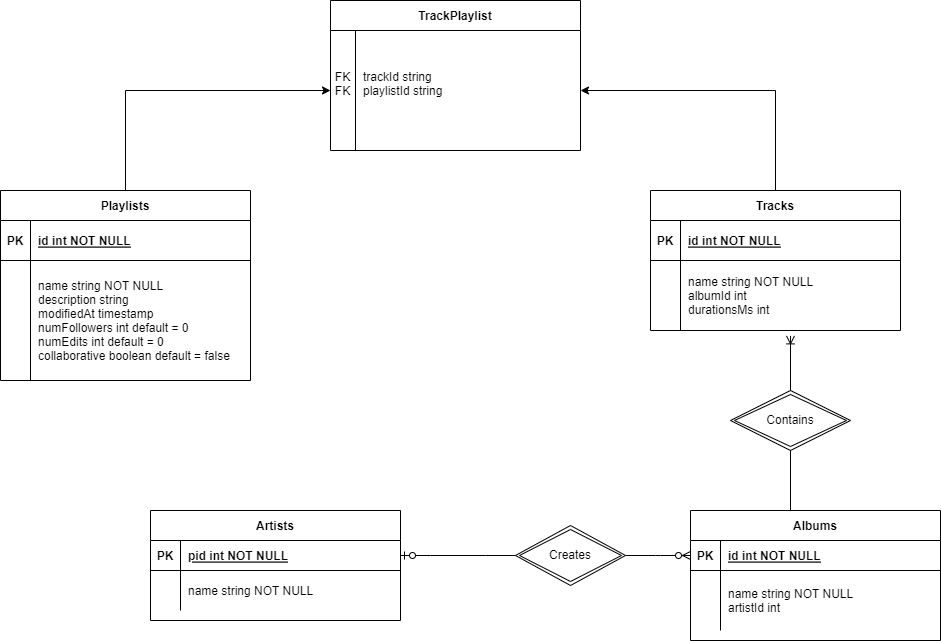

The diagram above was exported from draw.io. Its source (the exported page's mxGraphModel, read from the mxfile embedded in the PNG):
<mxGraphModel dx="2128" dy="1647" grid="1" gridSize="10" guides="1" tooltips="1" connect="1" arrows="1" fold="1" page="1" pageScale="1" pageWidth="850" pageHeight="1100" math="0" shadow="0" extFonts="Permanent Marker^https://fonts.googleapis.com/css?family=Permanent+Marker">
  <root>
    <mxCell id="0" />
    <mxCell id="1" parent="0" />
    <mxCell id="w866jBvfkE3GMAERmSsq-30" value="" style="fontSize=12;html=1;endArrow=ERoneToMany;rounded=0;entryX=0.56;entryY=1.077;entryDx=0;entryDy=0;entryPerimeter=0;" edge="1" parent="1" target="ySW35R_luMuww_xtxw2D-12">
      <mxGeometry width="100" height="100" relative="1" as="geometry">
        <mxPoint x="700" y="440" as="sourcePoint" />
        <mxPoint x="760" y="300" as="targetPoint" />
      </mxGeometry>
    </mxCell>
    <mxCell id="TxQsD5RiQ3iqvkTn8ZTZ-8" value="Albums" style="shape=table;startSize=30;container=1;collapsible=1;childLayout=tableLayout;fixedRows=1;rowLines=0;fontStyle=1;align=center;resizeLast=1;" parent="1" vertex="1">
      <mxGeometry x="600" y="440" width="250" height="130" as="geometry" />
    </mxCell>
    <mxCell id="TxQsD5RiQ3iqvkTn8ZTZ-9" value="" style="shape=partialRectangle;collapsible=0;dropTarget=0;pointerEvents=0;fillColor=none;points=[[0,0.5],[1,0.5]];portConstraint=eastwest;top=0;left=0;right=0;bottom=1;" parent="TxQsD5RiQ3iqvkTn8ZTZ-8" vertex="1">
      <mxGeometry y="30" width="250" height="30" as="geometry" />
    </mxCell>
    <mxCell id="TxQsD5RiQ3iqvkTn8ZTZ-10" value="PK" style="shape=partialRectangle;overflow=hidden;connectable=0;fillColor=none;top=0;left=0;bottom=0;right=0;fontStyle=1;" parent="TxQsD5RiQ3iqvkTn8ZTZ-9" vertex="1">
      <mxGeometry width="30" height="30" as="geometry">
        <mxRectangle width="30" height="30" as="alternateBounds" />
      </mxGeometry>
    </mxCell>
    <mxCell id="TxQsD5RiQ3iqvkTn8ZTZ-11" value="id int NOT NULL" style="shape=partialRectangle;overflow=hidden;connectable=0;fillColor=none;top=0;left=0;bottom=0;right=0;align=left;spacingLeft=6;fontStyle=5;" parent="TxQsD5RiQ3iqvkTn8ZTZ-9" vertex="1">
      <mxGeometry x="30" width="220" height="30" as="geometry">
        <mxRectangle width="220" height="30" as="alternateBounds" />
      </mxGeometry>
    </mxCell>
    <mxCell id="TxQsD5RiQ3iqvkTn8ZTZ-12" value="" style="shape=partialRectangle;collapsible=0;dropTarget=0;pointerEvents=0;fillColor=none;points=[[0,0.5],[1,0.5]];portConstraint=eastwest;top=0;left=0;right=0;bottom=0;" parent="TxQsD5RiQ3iqvkTn8ZTZ-8" vertex="1">
      <mxGeometry y="60" width="250" height="60" as="geometry" />
    </mxCell>
    <mxCell id="TxQsD5RiQ3iqvkTn8ZTZ-13" value="" style="shape=partialRectangle;overflow=hidden;connectable=0;fillColor=none;top=0;left=0;bottom=0;right=0;" parent="TxQsD5RiQ3iqvkTn8ZTZ-12" vertex="1">
      <mxGeometry width="30" height="60" as="geometry">
        <mxRectangle width="30" height="60" as="alternateBounds" />
      </mxGeometry>
    </mxCell>
    <mxCell id="TxQsD5RiQ3iqvkTn8ZTZ-14" value="name string NOT NULL&#10;artistId int" style="shape=partialRectangle;overflow=hidden;connectable=0;fillColor=none;top=0;left=0;bottom=0;right=0;align=left;spacingLeft=6;" parent="TxQsD5RiQ3iqvkTn8ZTZ-12" vertex="1">
      <mxGeometry x="30" width="220" height="60" as="geometry">
        <mxRectangle width="220" height="60" as="alternateBounds" />
      </mxGeometry>
    </mxCell>
    <mxCell id="TxQsD5RiQ3iqvkTn8ZTZ-18" value="Artists" style="shape=table;startSize=30;container=1;collapsible=1;childLayout=tableLayout;fixedRows=1;rowLines=0;fontStyle=1;align=center;resizeLast=1;" parent="1" vertex="1">
      <mxGeometry x="60" y="440" width="250" height="110" as="geometry" />
    </mxCell>
    <mxCell id="TxQsD5RiQ3iqvkTn8ZTZ-19" value="" style="shape=partialRectangle;collapsible=0;dropTarget=0;pointerEvents=0;fillColor=none;points=[[0,0.5],[1,0.5]];portConstraint=eastwest;top=0;left=0;right=0;bottom=1;" parent="TxQsD5RiQ3iqvkTn8ZTZ-18" vertex="1">
      <mxGeometry y="30" width="250" height="30" as="geometry" />
    </mxCell>
    <mxCell id="TxQsD5RiQ3iqvkTn8ZTZ-20" value="PK" style="shape=partialRectangle;overflow=hidden;connectable=0;fillColor=none;top=0;left=0;bottom=0;right=0;fontStyle=1;" parent="TxQsD5RiQ3iqvkTn8ZTZ-19" vertex="1">
      <mxGeometry width="30" height="30" as="geometry">
        <mxRectangle width="30" height="30" as="alternateBounds" />
      </mxGeometry>
    </mxCell>
    <mxCell id="TxQsD5RiQ3iqvkTn8ZTZ-21" value="pid int NOT NULL" style="shape=partialRectangle;overflow=hidden;connectable=0;fillColor=none;top=0;left=0;bottom=0;right=0;align=left;spacingLeft=6;fontStyle=5;" parent="TxQsD5RiQ3iqvkTn8ZTZ-19" vertex="1">
      <mxGeometry x="30" width="220" height="30" as="geometry">
        <mxRectangle width="220" height="30" as="alternateBounds" />
      </mxGeometry>
    </mxCell>
    <mxCell id="TxQsD5RiQ3iqvkTn8ZTZ-22" value="" style="shape=partialRectangle;collapsible=0;dropTarget=0;pointerEvents=0;fillColor=none;points=[[0,0.5],[1,0.5]];portConstraint=eastwest;top=0;left=0;right=0;bottom=0;" parent="TxQsD5RiQ3iqvkTn8ZTZ-18" vertex="1">
      <mxGeometry y="60" width="250" height="40" as="geometry" />
    </mxCell>
    <mxCell id="TxQsD5RiQ3iqvkTn8ZTZ-23" value="" style="shape=partialRectangle;overflow=hidden;connectable=0;fillColor=none;top=0;left=0;bottom=0;right=0;" parent="TxQsD5RiQ3iqvkTn8ZTZ-22" vertex="1">
      <mxGeometry width="30" height="40" as="geometry">
        <mxRectangle width="30" height="40" as="alternateBounds" />
      </mxGeometry>
    </mxCell>
    <mxCell id="TxQsD5RiQ3iqvkTn8ZTZ-24" value="name string NOT NULL" style="shape=partialRectangle;overflow=hidden;connectable=0;fillColor=none;top=0;left=0;bottom=0;right=0;align=left;spacingLeft=6;" parent="TxQsD5RiQ3iqvkTn8ZTZ-22" vertex="1">
      <mxGeometry x="30" width="220" height="40" as="geometry">
        <mxRectangle width="220" height="40" as="alternateBounds" />
      </mxGeometry>
    </mxCell>
    <mxCell id="w866jBvfkE3GMAERmSsq-34" style="edgeStyle=orthogonalEdgeStyle;rounded=0;orthogonalLoop=1;jettySize=auto;html=1;exitX=0.5;exitY=0;exitDx=0;exitDy=0;entryX=0;entryY=0.5;entryDx=0;entryDy=0;" edge="1" parent="1" source="ySW35R_luMuww_xtxw2D-1" target="ySW35R_luMuww_xtxw2D-19">
      <mxGeometry relative="1" as="geometry" />
    </mxCell>
    <mxCell id="ySW35R_luMuww_xtxw2D-1" value="Playlists" style="shape=table;startSize=30;container=1;collapsible=1;childLayout=tableLayout;fixedRows=1;rowLines=0;fontStyle=1;align=center;resizeLast=1;" parent="1" vertex="1">
      <mxGeometry x="-90" y="120" width="250" height="190" as="geometry" />
    </mxCell>
    <mxCell id="ySW35R_luMuww_xtxw2D-2" value="" style="shape=partialRectangle;collapsible=0;dropTarget=0;pointerEvents=0;fillColor=none;points=[[0,0.5],[1,0.5]];portConstraint=eastwest;top=0;left=0;right=0;bottom=1;" parent="ySW35R_luMuww_xtxw2D-1" vertex="1">
      <mxGeometry y="30" width="250" height="40" as="geometry" />
    </mxCell>
    <mxCell id="ySW35R_luMuww_xtxw2D-3" value="PK" style="shape=partialRectangle;overflow=hidden;connectable=0;fillColor=none;top=0;left=0;bottom=0;right=0;fontStyle=1;" parent="ySW35R_luMuww_xtxw2D-2" vertex="1">
      <mxGeometry width="30" height="40" as="geometry">
        <mxRectangle width="30" height="40" as="alternateBounds" />
      </mxGeometry>
    </mxCell>
    <mxCell id="ySW35R_luMuww_xtxw2D-4" value="id int NOT NULL" style="shape=partialRectangle;overflow=hidden;connectable=0;fillColor=none;top=0;left=0;bottom=0;right=0;align=left;spacingLeft=6;fontStyle=5;" parent="ySW35R_luMuww_xtxw2D-2" vertex="1">
      <mxGeometry x="30" width="220" height="40" as="geometry">
        <mxRectangle width="220" height="40" as="alternateBounds" />
      </mxGeometry>
    </mxCell>
    <mxCell id="ySW35R_luMuww_xtxw2D-5" value="" style="shape=partialRectangle;collapsible=0;dropTarget=0;pointerEvents=0;fillColor=none;points=[[0,0.5],[1,0.5]];portConstraint=eastwest;top=0;left=0;right=0;bottom=0;" parent="ySW35R_luMuww_xtxw2D-1" vertex="1">
      <mxGeometry y="70" width="250" height="120" as="geometry" />
    </mxCell>
    <mxCell id="ySW35R_luMuww_xtxw2D-6" value="" style="shape=partialRectangle;overflow=hidden;connectable=0;fillColor=none;top=0;left=0;bottom=0;right=0;" parent="ySW35R_luMuww_xtxw2D-5" vertex="1">
      <mxGeometry width="30" height="120" as="geometry">
        <mxRectangle width="30" height="120" as="alternateBounds" />
      </mxGeometry>
    </mxCell>
    <mxCell id="ySW35R_luMuww_xtxw2D-7" value="name string NOT NULL&#10;description string&#10;modifiedAt timestamp&#10;numFollowers int default = 0&#10;numEdits int default = 0&#10;collaborative boolean default = false" style="shape=partialRectangle;overflow=hidden;connectable=0;fillColor=none;top=0;left=0;bottom=0;right=0;align=left;spacingLeft=6;" parent="ySW35R_luMuww_xtxw2D-5" vertex="1">
      <mxGeometry x="30" width="220" height="120" as="geometry">
        <mxRectangle width="220" height="120" as="alternateBounds" />
      </mxGeometry>
    </mxCell>
    <mxCell id="w866jBvfkE3GMAERmSsq-33" style="edgeStyle=orthogonalEdgeStyle;rounded=0;orthogonalLoop=1;jettySize=auto;html=1;exitX=0.5;exitY=0;exitDx=0;exitDy=0;entryX=1;entryY=0.5;entryDx=0;entryDy=0;" edge="1" parent="1" source="ySW35R_luMuww_xtxw2D-8" target="ySW35R_luMuww_xtxw2D-19">
      <mxGeometry relative="1" as="geometry" />
    </mxCell>
    <mxCell id="ySW35R_luMuww_xtxw2D-8" value="Tracks" style="shape=table;startSize=30;container=1;collapsible=1;childLayout=tableLayout;fixedRows=1;rowLines=0;fontStyle=1;align=center;resizeLast=1;" parent="1" vertex="1">
      <mxGeometry x="560" y="120" width="250" height="140" as="geometry" />
    </mxCell>
    <mxCell id="ySW35R_luMuww_xtxw2D-9" value="" style="shape=partialRectangle;collapsible=0;dropTarget=0;pointerEvents=0;fillColor=none;points=[[0,0.5],[1,0.5]];portConstraint=eastwest;top=0;left=0;right=0;bottom=1;" parent="ySW35R_luMuww_xtxw2D-8" vertex="1">
      <mxGeometry y="30" width="250" height="40" as="geometry" />
    </mxCell>
    <mxCell id="ySW35R_luMuww_xtxw2D-10" value="PK" style="shape=partialRectangle;overflow=hidden;connectable=0;fillColor=none;top=0;left=0;bottom=0;right=0;fontStyle=1;" parent="ySW35R_luMuww_xtxw2D-9" vertex="1">
      <mxGeometry width="30" height="40" as="geometry">
        <mxRectangle width="30" height="40" as="alternateBounds" />
      </mxGeometry>
    </mxCell>
    <mxCell id="ySW35R_luMuww_xtxw2D-11" value="id int NOT NULL" style="shape=partialRectangle;overflow=hidden;connectable=0;fillColor=none;top=0;left=0;bottom=0;right=0;align=left;spacingLeft=6;fontStyle=5;" parent="ySW35R_luMuww_xtxw2D-9" vertex="1">
      <mxGeometry x="30" width="220" height="40" as="geometry">
        <mxRectangle width="220" height="40" as="alternateBounds" />
      </mxGeometry>
    </mxCell>
    <mxCell id="ySW35R_luMuww_xtxw2D-12" value="" style="shape=partialRectangle;collapsible=0;dropTarget=0;pointerEvents=0;fillColor=none;points=[[0,0.5],[1,0.5]];portConstraint=eastwest;top=0;left=0;right=0;bottom=0;" parent="ySW35R_luMuww_xtxw2D-8" vertex="1">
      <mxGeometry y="70" width="250" height="70" as="geometry" />
    </mxCell>
    <mxCell id="ySW35R_luMuww_xtxw2D-13" value="" style="shape=partialRectangle;overflow=hidden;connectable=0;fillColor=none;top=0;left=0;bottom=0;right=0;" parent="ySW35R_luMuww_xtxw2D-12" vertex="1">
      <mxGeometry width="30" height="70" as="geometry">
        <mxRectangle width="30" height="70" as="alternateBounds" />
      </mxGeometry>
    </mxCell>
    <mxCell id="ySW35R_luMuww_xtxw2D-14" value="name string NOT NULL&#10;albumId int&#10;durationsMs int" style="shape=partialRectangle;overflow=hidden;connectable=0;fillColor=none;top=0;left=0;bottom=0;right=0;align=left;spacingLeft=6;" parent="ySW35R_luMuww_xtxw2D-12" vertex="1">
      <mxGeometry x="30" width="220" height="70" as="geometry">
        <mxRectangle width="220" height="70" as="alternateBounds" />
      </mxGeometry>
    </mxCell>
    <mxCell id="ySW35R_luMuww_xtxw2D-15" value="TrackPlaylist" style="shape=table;startSize=30;container=1;collapsible=1;childLayout=tableLayout;fixedRows=1;rowLines=0;fontStyle=1;align=center;resizeLast=1;" parent="1" vertex="1">
      <mxGeometry x="240" y="-70" width="250" height="150" as="geometry" />
    </mxCell>
    <mxCell id="ySW35R_luMuww_xtxw2D-19" value="" style="shape=partialRectangle;collapsible=0;dropTarget=0;pointerEvents=0;fillColor=none;points=[[0,0.5],[1,0.5]];portConstraint=eastwest;top=0;left=0;right=0;bottom=0;" parent="ySW35R_luMuww_xtxw2D-15" vertex="1">
      <mxGeometry y="30" width="250" height="120" as="geometry" />
    </mxCell>
    <mxCell id="ySW35R_luMuww_xtxw2D-20" value="FK&#10;FK&#10;" style="shape=partialRectangle;overflow=hidden;connectable=0;fillColor=none;top=0;left=0;bottom=0;right=0;" parent="ySW35R_luMuww_xtxw2D-19" vertex="1">
      <mxGeometry width="25" height="120" as="geometry">
        <mxRectangle width="25" height="120" as="alternateBounds" />
      </mxGeometry>
    </mxCell>
    <mxCell id="ySW35R_luMuww_xtxw2D-21" value="trackId string&#10;playlistId string&#10;" style="shape=partialRectangle;overflow=hidden;connectable=0;fillColor=none;top=0;left=0;bottom=0;right=0;align=left;spacingLeft=6;" parent="ySW35R_luMuww_xtxw2D-19" vertex="1">
      <mxGeometry x="25" width="225" height="120" as="geometry">
        <mxRectangle width="225" height="120" as="alternateBounds" />
      </mxGeometry>
    </mxCell>
    <mxCell id="w866jBvfkE3GMAERmSsq-18" value="Contains" style="shape=rhombus;double=1;perimeter=rhombusPerimeter;whiteSpace=wrap;html=1;align=center;" vertex="1" parent="1">
      <mxGeometry x="640" y="320" width="120" height="60" as="geometry" />
    </mxCell>
    <mxCell id="w866jBvfkE3GMAERmSsq-27" value="" style="edgeStyle=entityRelationEdgeStyle;fontSize=12;html=1;endArrow=ERzeroToMany;startArrow=none;rounded=0;exitX=1;exitY=0.5;exitDx=0;exitDy=0;entryX=0;entryY=0.5;entryDx=0;entryDy=0;" edge="1" parent="1" source="w866jBvfkE3GMAERmSsq-19" target="TxQsD5RiQ3iqvkTn8ZTZ-9">
      <mxGeometry width="100" height="100" relative="1" as="geometry">
        <mxPoint x="330" y="490" as="sourcePoint" />
        <mxPoint x="420" y="485" as="targetPoint" />
      </mxGeometry>
    </mxCell>
    <mxCell id="w866jBvfkE3GMAERmSsq-19" value="Creates" style="shape=rhombus;double=1;perimeter=rhombusPerimeter;whiteSpace=wrap;html=1;align=center;" vertex="1" parent="1">
      <mxGeometry x="425" y="455" width="110" height="60" as="geometry" />
    </mxCell>
    <mxCell id="w866jBvfkE3GMAERmSsq-29" value="" style="edgeStyle=entityRelationEdgeStyle;fontSize=12;html=1;endArrow=none;startArrow=ERzeroToOne;rounded=0;exitX=1;exitY=0.5;exitDx=0;exitDy=0;entryX=0;entryY=0.5;entryDx=0;entryDy=0;" edge="1" parent="1" source="TxQsD5RiQ3iqvkTn8ZTZ-19" target="w866jBvfkE3GMAERmSsq-19">
      <mxGeometry width="100" height="100" relative="1" as="geometry">
        <mxPoint x="310" y="485" as="sourcePoint" />
        <mxPoint x="600" y="485" as="targetPoint" />
      </mxGeometry>
    </mxCell>
  </root>
</mxGraphModel>